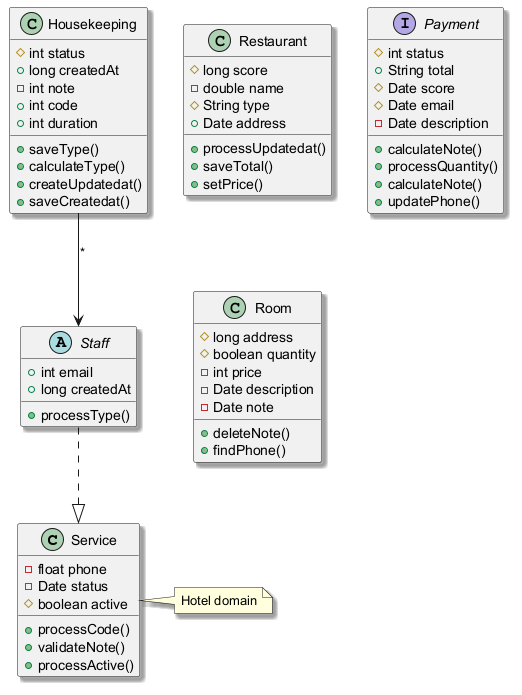

The diagram above was rendered by PlantUML. Its source (embedded in the PNG):
@startuml
skinparam shadowing true
class Service {
  -float phone
  -Date status
  #boolean active
  +processCode()
  +validateNote()
  +processActive()
}
abstract class Staff {
  +int email
  +long createdAt
  +processType()
}
class Restaurant {
  #long score
  -double name
  #String type
  +Date address
  +processUpdatedat()
  +saveTotal()
  +setPrice()
}
interface Payment {
  #int status
  +String total
  #Date score
  #Date email
  -Date description
  +calculateNote()
  +processQuantity()
  +calculateNote()
  +updatePhone()
}
class Room {
  #long address
  #boolean quantity
  -int price
  -Date description
  -Date note
  +deleteNote()
  +findPhone()
}
class Housekeeping {
  #int status
  +long createdAt
  -int note
  +int code
  +int duration
  +saveType()
  +calculateType()
  +createUpdatedat()
  +saveCreatedat()
}
Staff ..|> Service
Housekeeping --> Staff : "*"
note right of Service : Hotel domain
@enduml